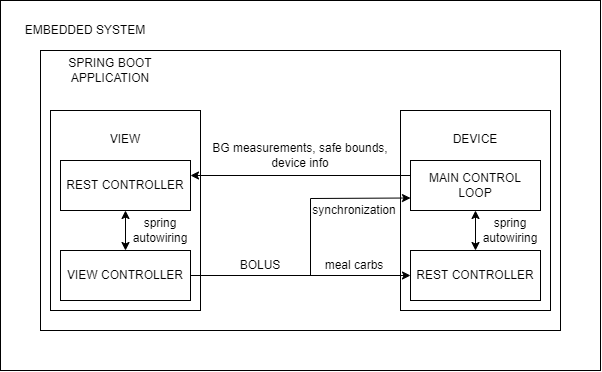

The diagram above was exported from draw.io. Its source (the exported page's mxGraphModel, read from the mxfile embedded in the PNG):
<mxGraphModel dx="981" dy="526" grid="1" gridSize="10" guides="1" tooltips="1" connect="1" arrows="1" fold="1" page="1" pageScale="1" pageWidth="827" pageHeight="1169" math="0" shadow="0">
  <root>
    <mxCell id="0" />
    <mxCell id="1" parent="0" />
    <mxCell id="0eG8g1Jl4dx5loqaQUZ3-1" value="" style="rounded=0;whiteSpace=wrap;html=1;" vertex="1" parent="1">
      <mxGeometry x="90" y="140" width="600" height="370" as="geometry" />
    </mxCell>
    <mxCell id="0eG8g1Jl4dx5loqaQUZ3-2" value="EMBEDDED SYSTEM" style="text;html=1;strokeColor=none;fillColor=none;align=center;verticalAlign=middle;whiteSpace=wrap;rounded=0;" vertex="1" parent="1">
      <mxGeometry x="100" y="150" width="150" height="40" as="geometry" />
    </mxCell>
    <mxCell id="0eG8g1Jl4dx5loqaQUZ3-3" value="" style="rounded=0;whiteSpace=wrap;html=1;" vertex="1" parent="1">
      <mxGeometry x="130" y="190" width="520" height="280" as="geometry" />
    </mxCell>
    <mxCell id="0eG8g1Jl4dx5loqaQUZ3-4" value="SPRING BOOT APPLICATION" style="text;html=1;strokeColor=none;fillColor=none;align=center;verticalAlign=middle;whiteSpace=wrap;rounded=0;" vertex="1" parent="1">
      <mxGeometry x="130" y="190" width="140" height="40" as="geometry" />
    </mxCell>
    <mxCell id="0eG8g1Jl4dx5loqaQUZ3-18" value="" style="group" vertex="1" connectable="0" parent="1">
      <mxGeometry x="490" y="250" width="150" height="200" as="geometry" />
    </mxCell>
    <mxCell id="0eG8g1Jl4dx5loqaQUZ3-6" value="" style="rounded=0;whiteSpace=wrap;html=1;" vertex="1" parent="0eG8g1Jl4dx5loqaQUZ3-18">
      <mxGeometry width="150" height="200" as="geometry" />
    </mxCell>
    <mxCell id="0eG8g1Jl4dx5loqaQUZ3-7" value="DEVICE" style="text;html=1;strokeColor=none;fillColor=none;align=center;verticalAlign=middle;whiteSpace=wrap;rounded=0;" vertex="1" parent="0eG8g1Jl4dx5loqaQUZ3-18">
      <mxGeometry x="45" y="10" width="60" height="37.5" as="geometry" />
    </mxCell>
    <mxCell id="0eG8g1Jl4dx5loqaQUZ3-15" value="MAIN CONTROL LOOP" style="rounded=0;whiteSpace=wrap;html=1;" vertex="1" parent="0eG8g1Jl4dx5loqaQUZ3-18">
      <mxGeometry x="10" y="50" width="130" height="50" as="geometry" />
    </mxCell>
    <mxCell id="0eG8g1Jl4dx5loqaQUZ3-16" value="REST CONTROLLER" style="rounded=0;whiteSpace=wrap;html=1;" vertex="1" parent="0eG8g1Jl4dx5loqaQUZ3-18">
      <mxGeometry x="10" y="140" width="130" height="50" as="geometry" />
    </mxCell>
    <mxCell id="0eG8g1Jl4dx5loqaQUZ3-31" value="" style="endArrow=classic;startArrow=classic;html=1;rounded=0;entryX=0.5;entryY=1;entryDx=0;entryDy=0;exitX=0.5;exitY=0;exitDx=0;exitDy=0;" edge="1" parent="0eG8g1Jl4dx5loqaQUZ3-18">
      <mxGeometry width="50" height="50" relative="1" as="geometry">
        <mxPoint x="75" y="140" as="sourcePoint" />
        <mxPoint x="75" y="100" as="targetPoint" />
      </mxGeometry>
    </mxCell>
    <mxCell id="0eG8g1Jl4dx5loqaQUZ3-32" value="spring autowiring" style="text;html=1;strokeColor=none;fillColor=none;align=center;verticalAlign=middle;whiteSpace=wrap;rounded=0;" vertex="1" parent="0eG8g1Jl4dx5loqaQUZ3-18">
      <mxGeometry x="80" y="100" width="60" height="40" as="geometry" />
    </mxCell>
    <mxCell id="0eG8g1Jl4dx5loqaQUZ3-20" value="" style="group" vertex="1" connectable="0" parent="1">
      <mxGeometry x="140" y="250" width="150" height="200" as="geometry" />
    </mxCell>
    <mxCell id="0eG8g1Jl4dx5loqaQUZ3-21" value="" style="rounded=0;whiteSpace=wrap;html=1;" vertex="1" parent="0eG8g1Jl4dx5loqaQUZ3-20">
      <mxGeometry width="150" height="200" as="geometry" />
    </mxCell>
    <mxCell id="0eG8g1Jl4dx5loqaQUZ3-22" value="VIEW" style="text;html=1;strokeColor=none;fillColor=none;align=center;verticalAlign=middle;whiteSpace=wrap;rounded=0;" vertex="1" parent="0eG8g1Jl4dx5loqaQUZ3-20">
      <mxGeometry x="45" y="10" width="60" height="37.5" as="geometry" />
    </mxCell>
    <mxCell id="0eG8g1Jl4dx5loqaQUZ3-23" value="REST CONTROLLER" style="rounded=0;whiteSpace=wrap;html=1;" vertex="1" parent="0eG8g1Jl4dx5loqaQUZ3-20">
      <mxGeometry x="10" y="50" width="130" height="50" as="geometry" />
    </mxCell>
    <mxCell id="0eG8g1Jl4dx5loqaQUZ3-24" value="VIEW CONTROLLER" style="rounded=0;whiteSpace=wrap;html=1;" vertex="1" parent="0eG8g1Jl4dx5loqaQUZ3-20">
      <mxGeometry x="10" y="140" width="130" height="50" as="geometry" />
    </mxCell>
    <mxCell id="0eG8g1Jl4dx5loqaQUZ3-29" value="" style="endArrow=classic;startArrow=classic;html=1;rounded=0;entryX=0.5;entryY=1;entryDx=0;entryDy=0;exitX=0.5;exitY=0;exitDx=0;exitDy=0;" edge="1" parent="0eG8g1Jl4dx5loqaQUZ3-20" source="0eG8g1Jl4dx5loqaQUZ3-24" target="0eG8g1Jl4dx5loqaQUZ3-23">
      <mxGeometry width="50" height="50" relative="1" as="geometry">
        <mxPoint x="70" y="140" as="sourcePoint" />
        <mxPoint x="120" y="90" as="targetPoint" />
      </mxGeometry>
    </mxCell>
    <mxCell id="0eG8g1Jl4dx5loqaQUZ3-30" value="spring autowiring" style="text;html=1;strokeColor=none;fillColor=none;align=center;verticalAlign=middle;whiteSpace=wrap;rounded=0;" vertex="1" parent="0eG8g1Jl4dx5loqaQUZ3-20">
      <mxGeometry x="80" y="100" width="60" height="40" as="geometry" />
    </mxCell>
    <mxCell id="0eG8g1Jl4dx5loqaQUZ3-26" value="" style="endArrow=classic;html=1;rounded=0;entryX=1;entryY=0.5;entryDx=0;entryDy=0;exitX=0;exitY=0.5;exitDx=0;exitDy=0;" edge="1" parent="1">
      <mxGeometry width="50" height="50" relative="1" as="geometry">
        <mxPoint x="500" y="315.0000000000001" as="sourcePoint" />
        <mxPoint x="280" y="315.0000000000001" as="targetPoint" />
      </mxGeometry>
    </mxCell>
    <mxCell id="0eG8g1Jl4dx5loqaQUZ3-27" value="BG measurements, safe bounds, device info" style="text;html=1;strokeColor=none;fillColor=none;align=center;verticalAlign=middle;whiteSpace=wrap;rounded=0;" vertex="1" parent="1">
      <mxGeometry x="300" y="280" width="180" height="30" as="geometry" />
    </mxCell>
    <mxCell id="0eG8g1Jl4dx5loqaQUZ3-33" value="" style="endArrow=classic;html=1;rounded=0;exitX=1;exitY=0.5;exitDx=0;exitDy=0;" edge="1" parent="1" source="0eG8g1Jl4dx5loqaQUZ3-24" target="0eG8g1Jl4dx5loqaQUZ3-16">
      <mxGeometry width="50" height="50" relative="1" as="geometry">
        <mxPoint x="450" y="320" as="sourcePoint" />
        <mxPoint x="500" y="270" as="targetPoint" />
      </mxGeometry>
    </mxCell>
    <mxCell id="0eG8g1Jl4dx5loqaQUZ3-37" value="" style="endArrow=classic;html=1;rounded=0;exitX=1;exitY=0.5;exitDx=0;exitDy=0;entryX=0;entryY=0.75;entryDx=0;entryDy=0;" edge="1" parent="1" source="0eG8g1Jl4dx5loqaQUZ3-24" target="0eG8g1Jl4dx5loqaQUZ3-15">
      <mxGeometry width="50" height="50" relative="1" as="geometry">
        <mxPoint x="450" y="320" as="sourcePoint" />
        <mxPoint x="500" y="270" as="targetPoint" />
        <Array as="points">
          <mxPoint x="400" y="415" />
          <mxPoint x="400" y="338" />
        </Array>
      </mxGeometry>
    </mxCell>
    <mxCell id="0eG8g1Jl4dx5loqaQUZ3-38" value="BOLUS" style="text;html=1;strokeColor=none;fillColor=none;align=center;verticalAlign=middle;whiteSpace=wrap;rounded=0;" vertex="1" parent="1">
      <mxGeometry x="320" y="390" width="60" height="30" as="geometry" />
    </mxCell>
    <mxCell id="0eG8g1Jl4dx5loqaQUZ3-39" value="synchronization" style="text;html=1;strokeColor=none;fillColor=none;align=center;verticalAlign=middle;whiteSpace=wrap;rounded=0;" vertex="1" parent="1">
      <mxGeometry x="414" y="335" width="60" height="30" as="geometry" />
    </mxCell>
    <mxCell id="0eG8g1Jl4dx5loqaQUZ3-42" value="meal carbs" style="text;html=1;strokeColor=none;fillColor=none;align=center;verticalAlign=middle;whiteSpace=wrap;rounded=0;" vertex="1" parent="1">
      <mxGeometry x="404" y="395" width="80" height="20" as="geometry" />
    </mxCell>
  </root>
</mxGraphModel>